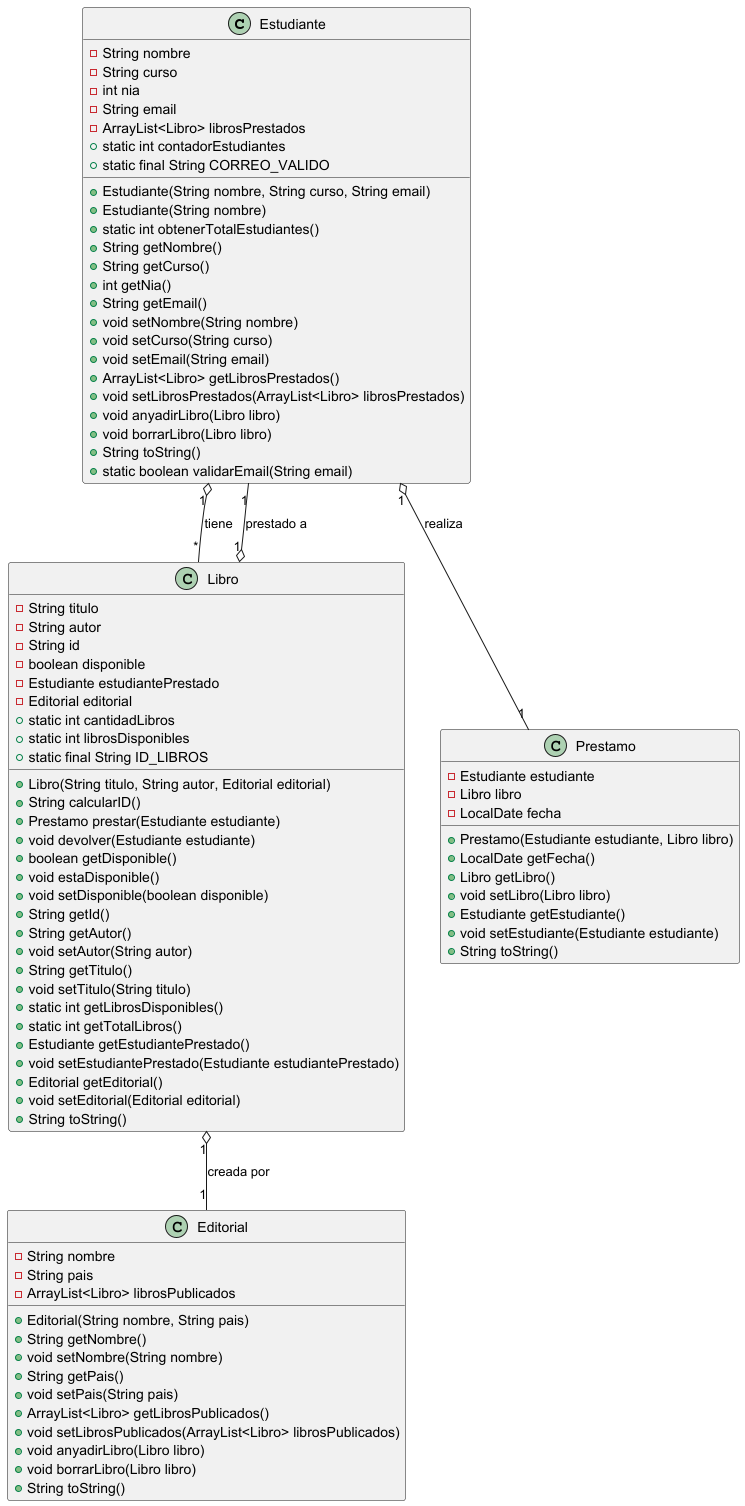

The diagram above was rendered by PlantUML. Its source (embedded in the PNG):
@startuml

class Estudiante {
    - String nombre
    - String curso
    - int nia
    - String email
    - ArrayList<Libro> librosPrestados
    + static int contadorEstudiantes
    + static final String CORREO_VALIDO
    + Estudiante(String nombre, String curso, String email)
    + Estudiante(String nombre)
    + static int obtenerTotalEstudiantes()
    + String getNombre()
    + String getCurso()
    + int getNia()
    + String getEmail()
    + void setNombre(String nombre)
    + void setCurso(String curso)
    + void setEmail(String email)
    + ArrayList<Libro> getLibrosPrestados()
    + void setLibrosPrestados(ArrayList<Libro> librosPrestados)
    + void anyadirLibro(Libro libro)
    + void borrarLibro(Libro libro)
    + String toString()
    + static boolean validarEmail(String email)
}

class Editorial {
    - String nombre
    - String pais
    - ArrayList<Libro> librosPublicados
    + Editorial(String nombre, String pais)
    + String getNombre()
    + void setNombre(String nombre)
    + String getPais()
    + void setPais(String pais)
    + ArrayList<Libro> getLibrosPublicados()
    + void setLibrosPublicados(ArrayList<Libro> librosPublicados)
    + void anyadirLibro(Libro libro)
    + void borrarLibro(Libro libro)
    + String toString()
}

class Libro {
    - String titulo
    - String autor
    - String id
    - boolean disponible
    - Estudiante estudiantePrestado
    - Editorial editorial
    + static int cantidadLibros
    + static int librosDisponibles
    + static final String ID_LIBROS
    + Libro(String titulo, String autor, Editorial editorial)
    + String calcularID()
    + Prestamo prestar(Estudiante estudiante)
    + void devolver(Estudiante estudiante)
    + boolean getDisponible()
    + void estaDisponible()
    + void setDisponible(boolean disponible)
    + String getId()
    + String getAutor()
    + void setAutor(String autor)
    + String getTitulo()
    + void setTitulo(String titulo)
    + static int getLibrosDisponibles()
    + static int getTotalLibros()
    + Estudiante getEstudiantePrestado()
    + void setEstudiantePrestado(Estudiante estudiantePrestado)
    + Editorial getEditorial()
    + void setEditorial(Editorial editorial)
    + String toString()
}

class Prestamo {
    - Estudiante estudiante
    - Libro libro
    - LocalDate fecha
    + Prestamo(Estudiante estudiante, Libro libro)
    + LocalDate getFecha()
    + Libro getLibro()
    + void setLibro(Libro libro)
    + Estudiante getEstudiante()
    + void setEstudiante(Estudiante estudiante)
    + String toString()
}

Estudiante "1" o-- "*" Libro : tiene
Libro "1" o-- "1" Editorial : creada por
Libro "1" o-- "1" Estudiante : prestado a
Estudiante "1" o-- "1" Prestamo : realiza

@enduml